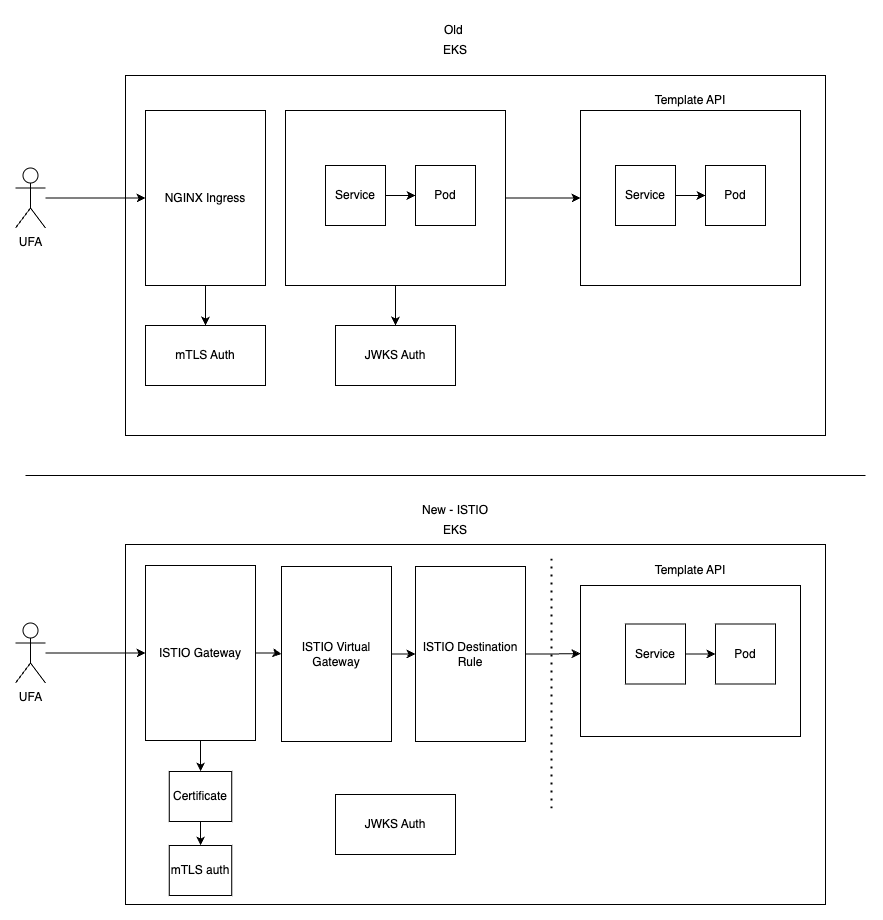

The diagram above was exported from draw.io. Its source (the exported page's mxGraphModel, read from the mxfile embedded in the PNG):
<mxGraphModel dx="2428" dy="2108" grid="1" gridSize="10" guides="1" tooltips="1" connect="1" arrows="1" fold="1" page="1" pageScale="1" pageWidth="850" pageHeight="1100" math="0" shadow="0">
  <root>
    <mxCell id="0" />
    <mxCell id="1" parent="0" />
    <mxCell id="nyD15Vj7zpAhdKDPj4gl-1" value="" style="rounded=0;whiteSpace=wrap;html=1;" vertex="1" parent="1">
      <mxGeometry x="60" y="40" width="700" height="360" as="geometry" />
    </mxCell>
    <mxCell id="nyD15Vj7zpAhdKDPj4gl-3" value="" style="endArrow=none;html=1;rounded=0;" edge="1" parent="1">
      <mxGeometry width="50" height="50" relative="1" as="geometry">
        <mxPoint x="-40" y="440" as="sourcePoint" />
        <mxPoint x="800" y="440" as="targetPoint" />
      </mxGeometry>
    </mxCell>
    <mxCell id="nyD15Vj7zpAhdKDPj4gl-5" value="Old&amp;nbsp;" style="text;html=1;strokeColor=none;fillColor=none;align=center;verticalAlign=middle;whiteSpace=wrap;rounded=0;" vertex="1" parent="1">
      <mxGeometry x="360" y="-20" width="60" height="30" as="geometry" />
    </mxCell>
    <mxCell id="nyD15Vj7zpAhdKDPj4gl-7" value="EKS" style="text;html=1;strokeColor=none;fillColor=none;align=center;verticalAlign=middle;whiteSpace=wrap;rounded=0;" vertex="1" parent="1">
      <mxGeometry x="360" width="60" height="30" as="geometry" />
    </mxCell>
    <mxCell id="nyD15Vj7zpAhdKDPj4gl-8" value="EKS" style="text;html=1;strokeColor=none;fillColor=none;align=center;verticalAlign=middle;whiteSpace=wrap;rounded=0;" vertex="1" parent="1">
      <mxGeometry x="360" y="480" width="60" height="30" as="geometry" />
    </mxCell>
    <mxCell id="nyD15Vj7zpAhdKDPj4gl-9" value="New - ISTIO" style="text;html=1;strokeColor=none;fillColor=none;align=center;verticalAlign=middle;whiteSpace=wrap;rounded=0;" vertex="1" parent="1">
      <mxGeometry x="355" y="460" width="70" height="30" as="geometry" />
    </mxCell>
    <mxCell id="nyD15Vj7zpAhdKDPj4gl-14" value="Template API" style="text;html=1;strokeColor=none;fillColor=none;align=center;verticalAlign=middle;whiteSpace=wrap;rounded=0;" vertex="1" parent="1">
      <mxGeometry x="580" y="50" width="90" height="30" as="geometry" />
    </mxCell>
    <mxCell id="nyD15Vj7zpAhdKDPj4gl-21" value="" style="edgeStyle=orthogonalEdgeStyle;rounded=0;orthogonalLoop=1;jettySize=auto;html=1;" edge="1" parent="1" source="nyD15Vj7zpAhdKDPj4gl-15" target="nyD15Vj7zpAhdKDPj4gl-20">
      <mxGeometry relative="1" as="geometry" />
    </mxCell>
    <mxCell id="nyD15Vj7zpAhdKDPj4gl-31" value="" style="edgeStyle=orthogonalEdgeStyle;rounded=0;orthogonalLoop=1;jettySize=auto;html=1;entryX=0;entryY=0.5;entryDx=0;entryDy=0;" edge="1" parent="1" source="nyD15Vj7zpAhdKDPj4gl-15" target="nyD15Vj7zpAhdKDPj4gl-27">
      <mxGeometry relative="1" as="geometry" />
    </mxCell>
    <mxCell id="nyD15Vj7zpAhdKDPj4gl-15" value="" style="rounded=0;whiteSpace=wrap;html=1;" vertex="1" parent="1">
      <mxGeometry x="220" y="75" width="220" height="175" as="geometry" />
    </mxCell>
    <mxCell id="nyD15Vj7zpAhdKDPj4gl-17" value="" style="edgeStyle=orthogonalEdgeStyle;rounded=0;orthogonalLoop=1;jettySize=auto;html=1;" edge="1" parent="1" source="nyD15Vj7zpAhdKDPj4gl-18" target="nyD15Vj7zpAhdKDPj4gl-19">
      <mxGeometry relative="1" as="geometry" />
    </mxCell>
    <mxCell id="nyD15Vj7zpAhdKDPj4gl-18" value="Service" style="rounded=0;whiteSpace=wrap;html=1;" vertex="1" parent="1">
      <mxGeometry x="260" y="130" width="60" height="60" as="geometry" />
    </mxCell>
    <mxCell id="nyD15Vj7zpAhdKDPj4gl-19" value="Pod" style="rounded=0;whiteSpace=wrap;html=1;" vertex="1" parent="1">
      <mxGeometry x="350" y="130" width="60" height="60" as="geometry" />
    </mxCell>
    <mxCell id="nyD15Vj7zpAhdKDPj4gl-20" value="JWKS Auth" style="rounded=0;whiteSpace=wrap;html=1;" vertex="1" parent="1">
      <mxGeometry x="270" y="290" width="120" height="60" as="geometry" />
    </mxCell>
    <mxCell id="nyD15Vj7zpAhdKDPj4gl-24" value="" style="edgeStyle=orthogonalEdgeStyle;rounded=0;orthogonalLoop=1;jettySize=auto;html=1;" edge="1" parent="1" source="nyD15Vj7zpAhdKDPj4gl-22" target="nyD15Vj7zpAhdKDPj4gl-23">
      <mxGeometry relative="1" as="geometry" />
    </mxCell>
    <mxCell id="nyD15Vj7zpAhdKDPj4gl-22" value="NGINX Ingress" style="rounded=0;whiteSpace=wrap;html=1;" vertex="1" parent="1">
      <mxGeometry x="80" y="75" width="120" height="175" as="geometry" />
    </mxCell>
    <mxCell id="nyD15Vj7zpAhdKDPj4gl-23" value="mTLS Auth" style="rounded=0;whiteSpace=wrap;html=1;" vertex="1" parent="1">
      <mxGeometry x="80" y="290" width="120" height="60" as="geometry" />
    </mxCell>
    <mxCell id="nyD15Vj7zpAhdKDPj4gl-26" value="" style="edgeStyle=orthogonalEdgeStyle;rounded=0;orthogonalLoop=1;jettySize=auto;html=1;" edge="1" parent="1" source="nyD15Vj7zpAhdKDPj4gl-25" target="nyD15Vj7zpAhdKDPj4gl-22">
      <mxGeometry relative="1" as="geometry" />
    </mxCell>
    <mxCell id="nyD15Vj7zpAhdKDPj4gl-25" value="UFA&lt;br&gt;" style="shape=umlActor;verticalLabelPosition=bottom;verticalAlign=top;html=1;outlineConnect=0;" vertex="1" parent="1">
      <mxGeometry x="-50" y="132.5" width="30" height="60" as="geometry" />
    </mxCell>
    <mxCell id="nyD15Vj7zpAhdKDPj4gl-27" value="" style="rounded=0;whiteSpace=wrap;html=1;" vertex="1" parent="1">
      <mxGeometry x="515" y="75" width="220" height="175" as="geometry" />
    </mxCell>
    <mxCell id="nyD15Vj7zpAhdKDPj4gl-28" value="" style="edgeStyle=orthogonalEdgeStyle;rounded=0;orthogonalLoop=1;jettySize=auto;html=1;" edge="1" parent="1" source="nyD15Vj7zpAhdKDPj4gl-29" target="nyD15Vj7zpAhdKDPj4gl-30">
      <mxGeometry relative="1" as="geometry" />
    </mxCell>
    <mxCell id="nyD15Vj7zpAhdKDPj4gl-29" value="Service" style="rounded=0;whiteSpace=wrap;html=1;" vertex="1" parent="1">
      <mxGeometry x="550" y="130" width="60" height="60" as="geometry" />
    </mxCell>
    <mxCell id="nyD15Vj7zpAhdKDPj4gl-30" value="Pod" style="rounded=0;whiteSpace=wrap;html=1;" vertex="1" parent="1">
      <mxGeometry x="640" y="130" width="60" height="60" as="geometry" />
    </mxCell>
    <mxCell id="nyD15Vj7zpAhdKDPj4gl-32" value="" style="rounded=0;whiteSpace=wrap;html=1;" vertex="1" parent="1">
      <mxGeometry x="60" y="509" width="700" height="360" as="geometry" />
    </mxCell>
    <mxCell id="nyD15Vj7zpAhdKDPj4gl-33" value="Template API" style="text;html=1;strokeColor=none;fillColor=none;align=center;verticalAlign=middle;whiteSpace=wrap;rounded=0;" vertex="1" parent="1">
      <mxGeometry x="580" y="520" width="90" height="30" as="geometry" />
    </mxCell>
    <mxCell id="nyD15Vj7zpAhdKDPj4gl-40" value="JWKS Auth" style="rounded=0;whiteSpace=wrap;html=1;" vertex="1" parent="1">
      <mxGeometry x="270" y="759" width="120" height="60" as="geometry" />
    </mxCell>
    <mxCell id="nyD15Vj7zpAhdKDPj4gl-41" value="" style="edgeStyle=orthogonalEdgeStyle;rounded=0;orthogonalLoop=1;jettySize=auto;html=1;" edge="1" parent="1" source="nyD15Vj7zpAhdKDPj4gl-42" target="nyD15Vj7zpAhdKDPj4gl-43">
      <mxGeometry relative="1" as="geometry" />
    </mxCell>
    <mxCell id="nyD15Vj7zpAhdKDPj4gl-56" value="" style="edgeStyle=orthogonalEdgeStyle;rounded=0;orthogonalLoop=1;jettySize=auto;html=1;" edge="1" parent="1" source="nyD15Vj7zpAhdKDPj4gl-42" target="nyD15Vj7zpAhdKDPj4gl-52">
      <mxGeometry relative="1" as="geometry" />
    </mxCell>
    <mxCell id="nyD15Vj7zpAhdKDPj4gl-42" value="ISTIO Gateway" style="rounded=0;whiteSpace=wrap;html=1;" vertex="1" parent="1">
      <mxGeometry x="80" y="530" width="110" height="175" as="geometry" />
    </mxCell>
    <mxCell id="nyD15Vj7zpAhdKDPj4gl-55" value="" style="edgeStyle=orthogonalEdgeStyle;rounded=0;orthogonalLoop=1;jettySize=auto;html=1;" edge="1" parent="1" source="nyD15Vj7zpAhdKDPj4gl-43" target="nyD15Vj7zpAhdKDPj4gl-54">
      <mxGeometry relative="1" as="geometry" />
    </mxCell>
    <mxCell id="nyD15Vj7zpAhdKDPj4gl-43" value="Certificate" style="rounded=0;whiteSpace=wrap;html=1;" vertex="1" parent="1">
      <mxGeometry x="103.75" y="736" width="62.5" height="50" as="geometry" />
    </mxCell>
    <mxCell id="nyD15Vj7zpAhdKDPj4gl-44" value="" style="edgeStyle=orthogonalEdgeStyle;rounded=0;orthogonalLoop=1;jettySize=auto;html=1;" edge="1" parent="1" source="nyD15Vj7zpAhdKDPj4gl-45" target="nyD15Vj7zpAhdKDPj4gl-42">
      <mxGeometry relative="1" as="geometry" />
    </mxCell>
    <mxCell id="nyD15Vj7zpAhdKDPj4gl-45" value="UFA&lt;br&gt;" style="shape=umlActor;verticalLabelPosition=bottom;verticalAlign=top;html=1;outlineConnect=0;" vertex="1" parent="1">
      <mxGeometry x="-50" y="587.5" width="30" height="60" as="geometry" />
    </mxCell>
    <mxCell id="nyD15Vj7zpAhdKDPj4gl-46" value="" style="rounded=0;whiteSpace=wrap;html=1;" vertex="1" parent="1">
      <mxGeometry x="515" y="550" width="220" height="151" as="geometry" />
    </mxCell>
    <mxCell id="nyD15Vj7zpAhdKDPj4gl-47" value="" style="edgeStyle=orthogonalEdgeStyle;rounded=0;orthogonalLoop=1;jettySize=auto;html=1;" edge="1" parent="1" source="nyD15Vj7zpAhdKDPj4gl-48" target="nyD15Vj7zpAhdKDPj4gl-49">
      <mxGeometry relative="1" as="geometry" />
    </mxCell>
    <mxCell id="nyD15Vj7zpAhdKDPj4gl-48" value="Service" style="rounded=0;whiteSpace=wrap;html=1;" vertex="1" parent="1">
      <mxGeometry x="560" y="588.5" width="60" height="60" as="geometry" />
    </mxCell>
    <mxCell id="nyD15Vj7zpAhdKDPj4gl-49" value="Pod" style="rounded=0;whiteSpace=wrap;html=1;" vertex="1" parent="1">
      <mxGeometry x="650" y="588.5" width="60" height="60" as="geometry" />
    </mxCell>
    <mxCell id="nyD15Vj7zpAhdKDPj4gl-57" value="" style="edgeStyle=orthogonalEdgeStyle;rounded=0;orthogonalLoop=1;jettySize=auto;html=1;" edge="1" parent="1" source="nyD15Vj7zpAhdKDPj4gl-52" target="nyD15Vj7zpAhdKDPj4gl-53">
      <mxGeometry relative="1" as="geometry" />
    </mxCell>
    <mxCell id="nyD15Vj7zpAhdKDPj4gl-52" value="ISTIO Virtual Gateway" style="rounded=0;whiteSpace=wrap;html=1;" vertex="1" parent="1">
      <mxGeometry x="216" y="531" width="110" height="175" as="geometry" />
    </mxCell>
    <mxCell id="nyD15Vj7zpAhdKDPj4gl-60" value="" style="edgeStyle=orthogonalEdgeStyle;rounded=0;orthogonalLoop=1;jettySize=auto;html=1;entryX=0;entryY=0.451;entryDx=0;entryDy=0;entryPerimeter=0;" edge="1" parent="1" source="nyD15Vj7zpAhdKDPj4gl-53" target="nyD15Vj7zpAhdKDPj4gl-46">
      <mxGeometry relative="1" as="geometry" />
    </mxCell>
    <mxCell id="nyD15Vj7zpAhdKDPj4gl-53" value="ISTIO Destination Rule" style="rounded=0;whiteSpace=wrap;html=1;" vertex="1" parent="1">
      <mxGeometry x="350" y="531" width="110" height="175" as="geometry" />
    </mxCell>
    <mxCell id="nyD15Vj7zpAhdKDPj4gl-54" value="mTLS auth" style="rounded=0;whiteSpace=wrap;html=1;" vertex="1" parent="1">
      <mxGeometry x="103.75" y="810" width="62.5" height="50" as="geometry" />
    </mxCell>
    <mxCell id="nyD15Vj7zpAhdKDPj4gl-65" value="" style="endArrow=none;dashed=1;html=1;dashPattern=1 3;strokeWidth=2;rounded=0;" edge="1" parent="1">
      <mxGeometry width="50" height="50" relative="1" as="geometry">
        <mxPoint x="486" y="773" as="sourcePoint" />
        <mxPoint x="486" y="523" as="targetPoint" />
      </mxGeometry>
    </mxCell>
  </root>
</mxGraphModel>